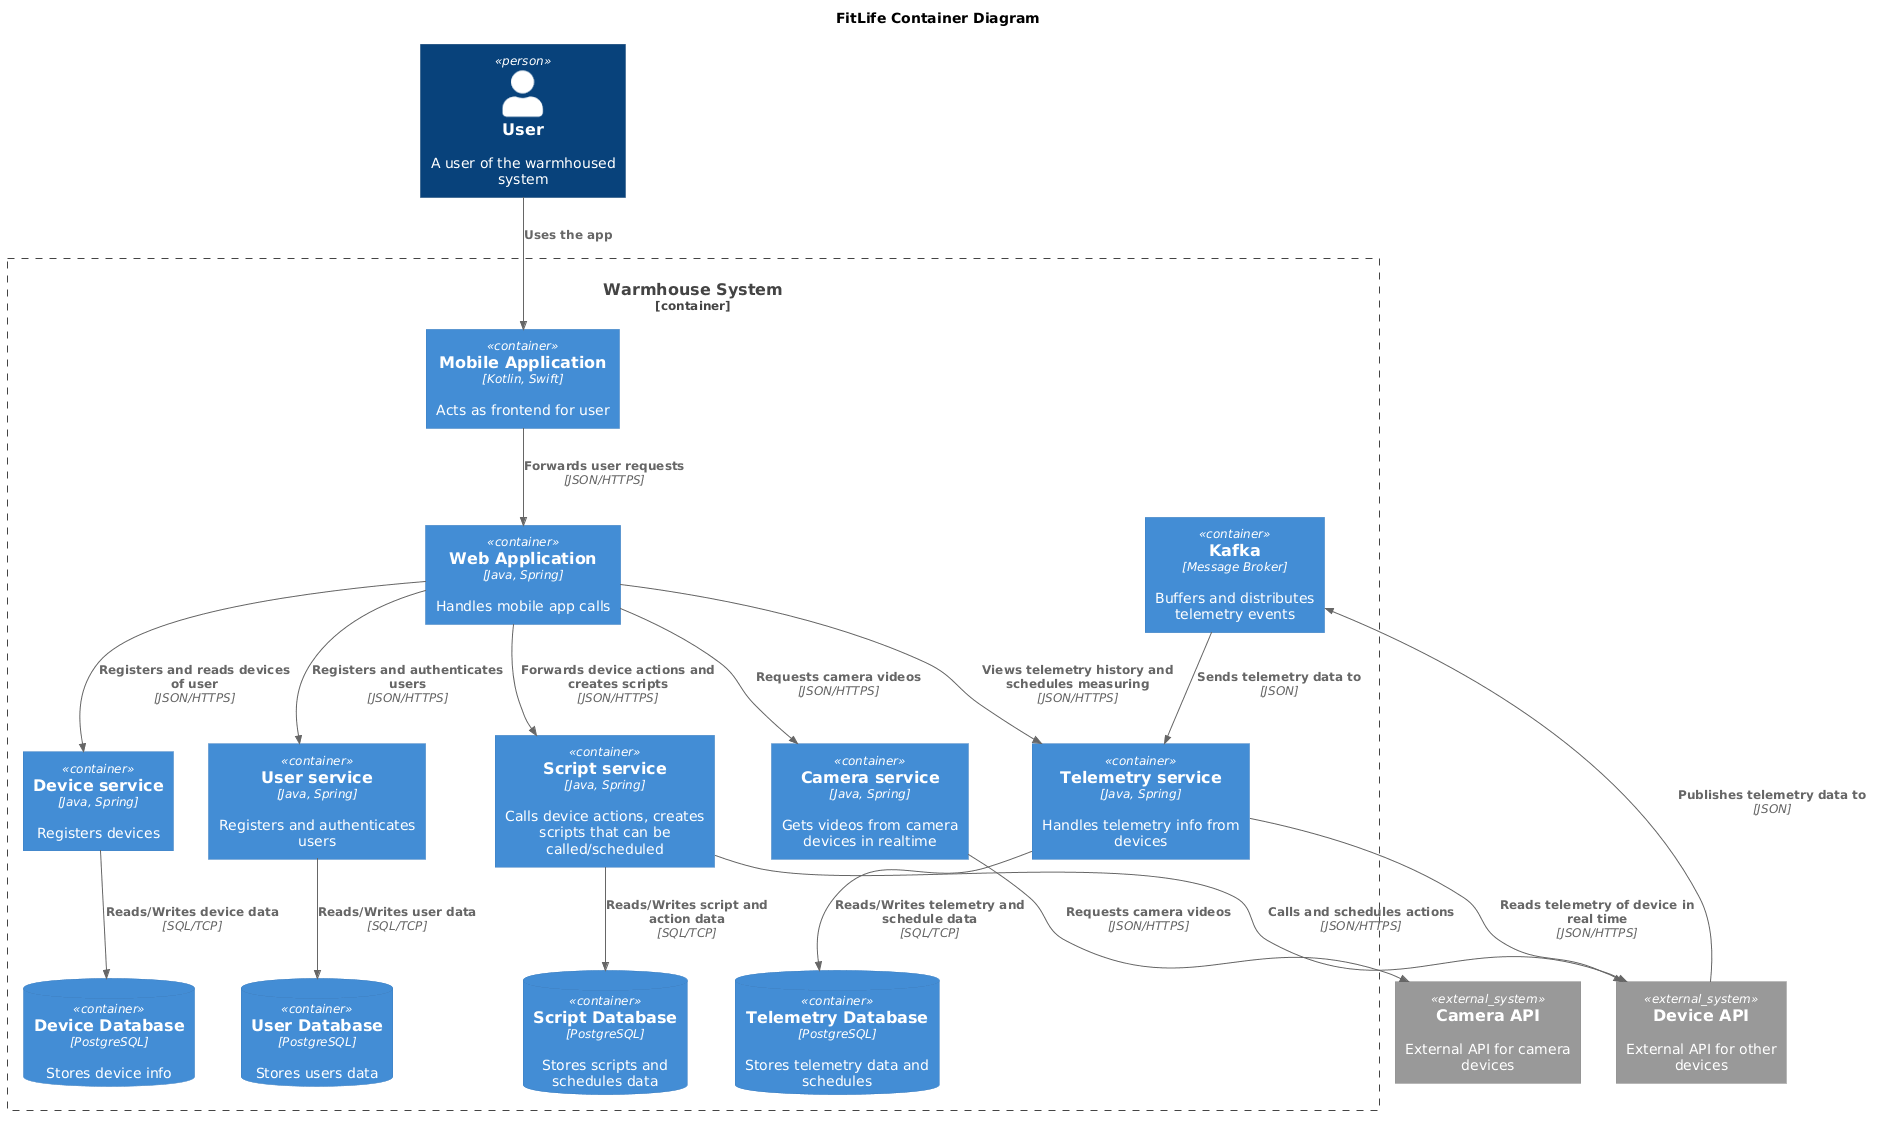

The diagram above was rendered by PlantUML. Its source (embedded in the PNG):
@startuml
!include ../templates/C4_Container.puml

title FitLife Container Diagram

top to bottom direction

Person(user, "User", "A user of the warmhoused system")

Container_Boundary(WarmhouseSystem, "Warmhouse System") {
  Container(MobileApp, "Mobile Application", "Kotlin, Swift", "Acts as frontend for user")
  Container(WebApp, "Web Application", "Java, Spring", "Handles mobile app calls")
  Container(UserService, "User service", "Java, Spring", "Registers and authenticates users")
  ContainerDb(UserDatabase, "User Database", "PostgreSQL", "Stores users data")
  Container(DeviceService, "Device service", "Java, Spring", "Registers devices")
  ContainerDb(DeviceDatabase, "Device Database", "PostgreSQL", "Stores device info")
  Container(TelemetryService, "Telemetry service", "Java, Spring", "Handles telemetry info from devices")
  ContainerDb(TelemetryDatabase, "Telemetry Database", "PostgreSQL", "Stores telemetry data and schedules")
  Container(ScriptService, "Script service", "Java, Spring", "Calls device actions, creates scripts that can be called/scheduled")
  ContainerDb(ScriptDatabase, "Script Database", "PostgreSQL", "Stores scripts and schedules data")
  Container(CameraService, "Camera service", "Java, Spring", "Gets videos from camera devices in realtime")
  Container(Kafka, "Kafka", "Message Broker", "Buffers and distributes telemetry events")
}

System_Ext(cameraApi, "Camera API", "External API for camera devices")
System_Ext(deviceApi, "Device API", "External API for other devices")

Rel(user, MobileApp, "Uses the app")
Rel(MobileApp, WebApp, "Forwards user requests", "JSON/HTTPS")
Rel(WebApp, UserService, "Registers and authenticates users", "JSON/HTTPS")
Rel(UserService, UserDatabase, "Reads/Writes user data", "SQL/TCP")
Rel(WebApp, DeviceService, "Registers and reads devices of user", "JSON/HTTPS")
Rel(DeviceService, DeviceDatabase, "Reads/Writes device data", "SQL/TCP")
Rel(WebApp, TelemetryService, "Views telemetry history and schedules measuring", "JSON/HTTPS")
Rel(TelemetryService, TelemetryDatabase, "Reads/Writes telemetry and schedule data", "SQL/TCP")
Rel(deviceApi, Kafka, "Publishes telemetry data to", "JSON")
Rel(Kafka, TelemetryService, "Sends telemetry data to", "JSON")
Rel(TelemetryService, deviceApi, "Reads telemetry of device in real time", "JSON/HTTPS")
Rel(WebApp, ScriptService, "Forwards device actions and creates scripts", "JSON/HTTPS")
Rel(ScriptService, deviceApi, "Calls and schedules actions", "JSON/HTTPS")
Rel(ScriptService, ScriptDatabase, "Reads/Writes script and action data", "SQL/TCP")
Rel(WebApp, CameraService, "Requests сamera videos", "JSON/HTTPS")
Rel(CameraService, cameraApi, "Requests сamera videos", "JSON/HTTPS")

@enduml